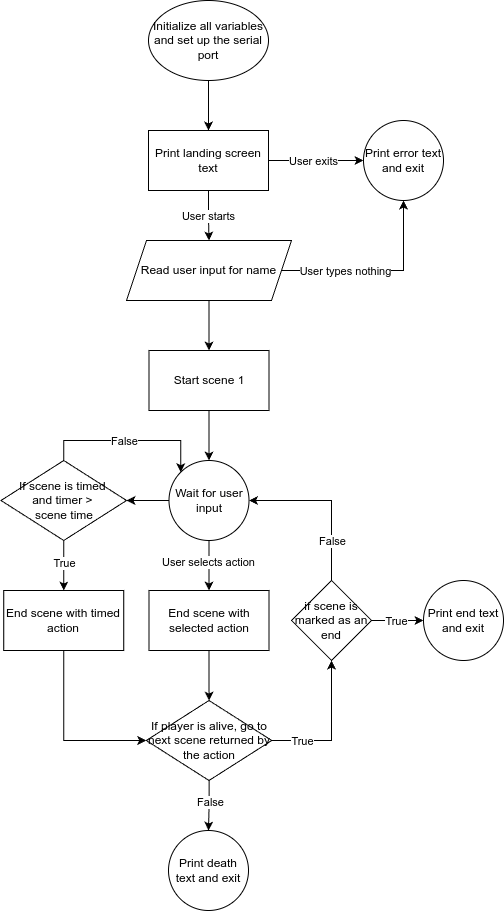

The diagram above was exported from draw.io. Its source (the exported page's mxGraphModel, read from the mxfile embedded in the PNG):
<mxGraphModel dx="778" dy="581" grid="1" gridSize="10" guides="1" tooltips="1" connect="1" arrows="1" fold="1" page="1" pageScale="1" pageWidth="850" pageHeight="1100" math="0" shadow="0">
  <root>
    <mxCell id="0" />
    <mxCell id="1" parent="0" />
    <mxCell id="25mpoP9J3H14kja9mR6G-10" value="" style="edgeStyle=orthogonalEdgeStyle;rounded=0;orthogonalLoop=1;jettySize=auto;html=1;" edge="1" parent="1" source="25mpoP9J3H14kja9mR6G-1" target="25mpoP9J3H14kja9mR6G-6">
      <mxGeometry relative="1" as="geometry" />
    </mxCell>
    <mxCell id="25mpoP9J3H14kja9mR6G-1" value="Initialize all variables and set up the serial port" style="ellipse;whiteSpace=wrap;html=1;" vertex="1" parent="1">
      <mxGeometry x="365" y="70" width="120" height="80" as="geometry" />
    </mxCell>
    <mxCell id="25mpoP9J3H14kja9mR6G-16" value="" style="edgeStyle=orthogonalEdgeStyle;rounded=0;orthogonalLoop=1;jettySize=auto;html=1;" edge="1" parent="1" source="25mpoP9J3H14kja9mR6G-2" target="25mpoP9J3H14kja9mR6G-15">
      <mxGeometry relative="1" as="geometry" />
    </mxCell>
    <mxCell id="25mpoP9J3H14kja9mR6G-20" value="" style="edgeStyle=orthogonalEdgeStyle;rounded=0;orthogonalLoop=1;jettySize=auto;html=1;entryX=0.5;entryY=1;entryDx=0;entryDy=0;" edge="1" parent="1" source="25mpoP9J3H14kja9mR6G-2" target="25mpoP9J3H14kja9mR6G-60">
      <mxGeometry relative="1" as="geometry">
        <mxPoint x="625" y="260" as="targetPoint" />
      </mxGeometry>
    </mxCell>
    <mxCell id="25mpoP9J3H14kja9mR6G-21" value="User types nothing" style="edgeLabel;html=1;align=center;verticalAlign=middle;resizable=0;points=[];" vertex="1" connectable="0" parent="25mpoP9J3H14kja9mR6G-20">
      <mxGeometry x="-0.4686" y="3" relative="1" as="geometry">
        <mxPoint x="12" y="3" as="offset" />
      </mxGeometry>
    </mxCell>
    <mxCell id="25mpoP9J3H14kja9mR6G-2" value="Read user input for name" style="shape=parallelogram;perimeter=parallelogramPerimeter;whiteSpace=wrap;html=1;fixedSize=1;" vertex="1" parent="1">
      <mxGeometry x="343" y="310" width="165" height="60" as="geometry" />
    </mxCell>
    <mxCell id="25mpoP9J3H14kja9mR6G-8" value="" style="edgeStyle=orthogonalEdgeStyle;rounded=0;orthogonalLoop=1;jettySize=auto;html=1;entryX=0;entryY=0.5;entryDx=0;entryDy=0;" edge="1" parent="1" source="25mpoP9J3H14kja9mR6G-6" target="25mpoP9J3H14kja9mR6G-60">
      <mxGeometry relative="1" as="geometry">
        <mxPoint x="565" y="230" as="targetPoint" />
      </mxGeometry>
    </mxCell>
    <mxCell id="25mpoP9J3H14kja9mR6G-9" value="User exits" style="edgeLabel;html=1;align=center;verticalAlign=middle;resizable=0;points=[];" vertex="1" connectable="0" parent="25mpoP9J3H14kja9mR6G-8">
      <mxGeometry x="-0.075" relative="1" as="geometry">
        <mxPoint as="offset" />
      </mxGeometry>
    </mxCell>
    <mxCell id="25mpoP9J3H14kja9mR6G-11" value="" style="edgeStyle=orthogonalEdgeStyle;rounded=0;orthogonalLoop=1;jettySize=auto;html=1;" edge="1" parent="1" source="25mpoP9J3H14kja9mR6G-6" target="25mpoP9J3H14kja9mR6G-2">
      <mxGeometry relative="1" as="geometry" />
    </mxCell>
    <mxCell id="25mpoP9J3H14kja9mR6G-12" value="User starts" style="edgeLabel;html=1;align=center;verticalAlign=middle;resizable=0;points=[];" vertex="1" connectable="0" parent="25mpoP9J3H14kja9mR6G-11">
      <mxGeometry x="-0.0099" y="-1" relative="1" as="geometry">
        <mxPoint x="-1" y="-1" as="offset" />
      </mxGeometry>
    </mxCell>
    <mxCell id="25mpoP9J3H14kja9mR6G-6" value="Print landing screen text" style="rounded=0;whiteSpace=wrap;html=1;" vertex="1" parent="1">
      <mxGeometry x="365" y="200" width="120" height="60" as="geometry" />
    </mxCell>
    <mxCell id="25mpoP9J3H14kja9mR6G-25" value="" style="edgeStyle=orthogonalEdgeStyle;rounded=0;orthogonalLoop=1;jettySize=auto;html=1;" edge="1" parent="1" source="25mpoP9J3H14kja9mR6G-15" target="25mpoP9J3H14kja9mR6G-24">
      <mxGeometry relative="1" as="geometry" />
    </mxCell>
    <mxCell id="25mpoP9J3H14kja9mR6G-15" value="Start scene 1" style="whiteSpace=wrap;html=1;" vertex="1" parent="1">
      <mxGeometry x="365.5" y="420" width="120" height="60" as="geometry" />
    </mxCell>
    <mxCell id="25mpoP9J3H14kja9mR6G-27" value="" style="edgeStyle=orthogonalEdgeStyle;rounded=0;orthogonalLoop=1;jettySize=auto;html=1;" edge="1" parent="1" source="25mpoP9J3H14kja9mR6G-24" target="25mpoP9J3H14kja9mR6G-26">
      <mxGeometry relative="1" as="geometry" />
    </mxCell>
    <mxCell id="25mpoP9J3H14kja9mR6G-37" value="" style="edgeStyle=orthogonalEdgeStyle;rounded=0;orthogonalLoop=1;jettySize=auto;html=1;" edge="1" parent="1" source="25mpoP9J3H14kja9mR6G-24" target="25mpoP9J3H14kja9mR6G-36">
      <mxGeometry relative="1" as="geometry" />
    </mxCell>
    <mxCell id="25mpoP9J3H14kja9mR6G-40" value="User selects action" style="edgeLabel;html=1;align=center;verticalAlign=middle;resizable=0;points=[];" vertex="1" connectable="0" parent="25mpoP9J3H14kja9mR6G-37">
      <mxGeometry x="-0.1771" y="-1" relative="1" as="geometry">
        <mxPoint as="offset" />
      </mxGeometry>
    </mxCell>
    <mxCell id="25mpoP9J3H14kja9mR6G-24" value="Wait for user input" style="ellipse;whiteSpace=wrap;html=1;" vertex="1" parent="1">
      <mxGeometry x="385.5" y="530" width="80" height="80" as="geometry" />
    </mxCell>
    <mxCell id="25mpoP9J3H14kja9mR6G-29" value="" style="edgeStyle=orthogonalEdgeStyle;rounded=0;orthogonalLoop=1;jettySize=auto;html=1;" edge="1" parent="1" source="25mpoP9J3H14kja9mR6G-26" target="25mpoP9J3H14kja9mR6G-28">
      <mxGeometry relative="1" as="geometry" />
    </mxCell>
    <mxCell id="25mpoP9J3H14kja9mR6G-30" value="True" style="edgeLabel;html=1;align=center;verticalAlign=middle;resizable=0;points=[];" vertex="1" connectable="0" parent="25mpoP9J3H14kja9mR6G-29">
      <mxGeometry x="-0.0741" relative="1" as="geometry">
        <mxPoint as="offset" />
      </mxGeometry>
    </mxCell>
    <mxCell id="25mpoP9J3H14kja9mR6G-31" style="edgeStyle=orthogonalEdgeStyle;rounded=0;orthogonalLoop=1;jettySize=auto;html=1;entryX=0;entryY=0;entryDx=0;entryDy=0;" edge="1" parent="1" source="25mpoP9J3H14kja9mR6G-26" target="25mpoP9J3H14kja9mR6G-24">
      <mxGeometry relative="1" as="geometry">
        <mxPoint x="340" y="510.0000000000001" as="targetPoint" />
        <Array as="points">
          <mxPoint x="280" y="510" />
          <mxPoint x="397" y="510" />
        </Array>
      </mxGeometry>
    </mxCell>
    <mxCell id="25mpoP9J3H14kja9mR6G-32" value="False" style="edgeLabel;html=1;align=center;verticalAlign=middle;resizable=0;points=[];" vertex="1" connectable="0" parent="25mpoP9J3H14kja9mR6G-31">
      <mxGeometry x="0.0333" relative="1" as="geometry">
        <mxPoint x="-7" as="offset" />
      </mxGeometry>
    </mxCell>
    <mxCell id="25mpoP9J3H14kja9mR6G-26" value="If scene is timed&amp;nbsp;&lt;div&gt;and timer &amp;gt;&amp;nbsp;&lt;/div&gt;&lt;div&gt;scene time&lt;/div&gt;" style="rhombus;whiteSpace=wrap;html=1;align=center;" vertex="1" parent="1">
      <mxGeometry x="217.5" y="530" width="125.5" height="80" as="geometry" />
    </mxCell>
    <mxCell id="25mpoP9J3H14kja9mR6G-34" value="" style="edgeStyle=orthogonalEdgeStyle;rounded=0;orthogonalLoop=1;jettySize=auto;html=1;entryX=0;entryY=0.5;entryDx=0;entryDy=0;" edge="1" parent="1" source="25mpoP9J3H14kja9mR6G-28" target="25mpoP9J3H14kja9mR6G-35">
      <mxGeometry relative="1" as="geometry">
        <mxPoint x="320" y="810" as="targetPoint" />
        <Array as="points">
          <mxPoint x="280" y="810" />
        </Array>
      </mxGeometry>
    </mxCell>
    <mxCell id="25mpoP9J3H14kja9mR6G-28" value="End scene with timed action" style="whiteSpace=wrap;html=1;" vertex="1" parent="1">
      <mxGeometry x="220.25" y="660" width="120" height="60" as="geometry" />
    </mxCell>
    <mxCell id="25mpoP9J3H14kja9mR6G-46" value="" style="edgeStyle=orthogonalEdgeStyle;rounded=0;orthogonalLoop=1;jettySize=auto;html=1;" edge="1" parent="1" source="25mpoP9J3H14kja9mR6G-35" target="25mpoP9J3H14kja9mR6G-45">
      <mxGeometry relative="1" as="geometry" />
    </mxCell>
    <mxCell id="25mpoP9J3H14kja9mR6G-58" value="True" style="edgeLabel;html=1;align=center;verticalAlign=middle;resizable=0;points=[];" vertex="1" connectable="0" parent="25mpoP9J3H14kja9mR6G-46">
      <mxGeometry x="-0.5647" relative="1" as="geometry">
        <mxPoint as="offset" />
      </mxGeometry>
    </mxCell>
    <mxCell id="25mpoP9J3H14kja9mR6G-55" value="" style="edgeStyle=orthogonalEdgeStyle;rounded=0;orthogonalLoop=1;jettySize=auto;html=1;" edge="1" parent="1" source="25mpoP9J3H14kja9mR6G-35" target="25mpoP9J3H14kja9mR6G-54">
      <mxGeometry relative="1" as="geometry" />
    </mxCell>
    <mxCell id="25mpoP9J3H14kja9mR6G-57" value="False" style="edgeLabel;html=1;align=center;verticalAlign=middle;resizable=0;points=[];" vertex="1" connectable="0" parent="25mpoP9J3H14kja9mR6G-55">
      <mxGeometry x="-0.142" y="1" relative="1" as="geometry">
        <mxPoint as="offset" />
      </mxGeometry>
    </mxCell>
    <mxCell id="25mpoP9J3H14kja9mR6G-35" value="If player is alive, go to next scene returned by the action" style="rhombus;whiteSpace=wrap;html=1;align=center;" vertex="1" parent="1">
      <mxGeometry x="362.75" y="770" width="125.5" height="80" as="geometry" />
    </mxCell>
    <mxCell id="25mpoP9J3H14kja9mR6G-38" value="" style="edgeStyle=orthogonalEdgeStyle;rounded=0;orthogonalLoop=1;jettySize=auto;html=1;" edge="1" parent="1" source="25mpoP9J3H14kja9mR6G-36" target="25mpoP9J3H14kja9mR6G-35">
      <mxGeometry relative="1" as="geometry" />
    </mxCell>
    <mxCell id="25mpoP9J3H14kja9mR6G-36" value="End scene with selected action" style="whiteSpace=wrap;html=1;" vertex="1" parent="1">
      <mxGeometry x="365.5" y="660" width="120" height="60" as="geometry" />
    </mxCell>
    <mxCell id="25mpoP9J3H14kja9mR6G-50" style="edgeStyle=orthogonalEdgeStyle;rounded=0;orthogonalLoop=1;jettySize=auto;html=1;entryX=1;entryY=0.5;entryDx=0;entryDy=0;" edge="1" parent="1" source="25mpoP9J3H14kja9mR6G-45" target="25mpoP9J3H14kja9mR6G-24">
      <mxGeometry relative="1" as="geometry">
        <mxPoint x="520" y="570" as="targetPoint" />
        <Array as="points">
          <mxPoint x="548" y="570" />
        </Array>
      </mxGeometry>
    </mxCell>
    <mxCell id="25mpoP9J3H14kja9mR6G-51" value="False" style="edgeLabel;html=1;align=center;verticalAlign=middle;resizable=0;points=[];" vertex="1" connectable="0" parent="25mpoP9J3H14kja9mR6G-50">
      <mxGeometry x="-0.5207" y="3" relative="1" as="geometry">
        <mxPoint x="3" y="-1" as="offset" />
      </mxGeometry>
    </mxCell>
    <mxCell id="25mpoP9J3H14kja9mR6G-53" value="" style="edgeStyle=orthogonalEdgeStyle;rounded=0;orthogonalLoop=1;jettySize=auto;html=1;" edge="1" parent="1" source="25mpoP9J3H14kja9mR6G-45" target="25mpoP9J3H14kja9mR6G-52">
      <mxGeometry relative="1" as="geometry" />
    </mxCell>
    <mxCell id="25mpoP9J3H14kja9mR6G-56" value="True" style="edgeLabel;html=1;align=center;verticalAlign=middle;resizable=0;points=[];" vertex="1" connectable="0" parent="25mpoP9J3H14kja9mR6G-53">
      <mxGeometry x="-0.0769" relative="1" as="geometry">
        <mxPoint as="offset" />
      </mxGeometry>
    </mxCell>
    <mxCell id="25mpoP9J3H14kja9mR6G-45" value="if scene is marked as an end" style="rhombus;whiteSpace=wrap;html=1;" vertex="1" parent="1">
      <mxGeometry x="508" y="650" width="80" height="80" as="geometry" />
    </mxCell>
    <mxCell id="25mpoP9J3H14kja9mR6G-52" value="Print end text and exit" style="ellipse;whiteSpace=wrap;html=1;" vertex="1" parent="1">
      <mxGeometry x="640" y="650" width="80" height="80" as="geometry" />
    </mxCell>
    <mxCell id="25mpoP9J3H14kja9mR6G-54" value="Print death text and exit" style="ellipse;whiteSpace=wrap;html=1;" vertex="1" parent="1">
      <mxGeometry x="385" y="900" width="80" height="80" as="geometry" />
    </mxCell>
    <mxCell id="25mpoP9J3H14kja9mR6G-60" value="Print error text and exit" style="ellipse;whiteSpace=wrap;html=1;aspect=fixed;" vertex="1" parent="1">
      <mxGeometry x="580" y="190" width="80" height="80" as="geometry" />
    </mxCell>
  </root>
</mxGraphModel>